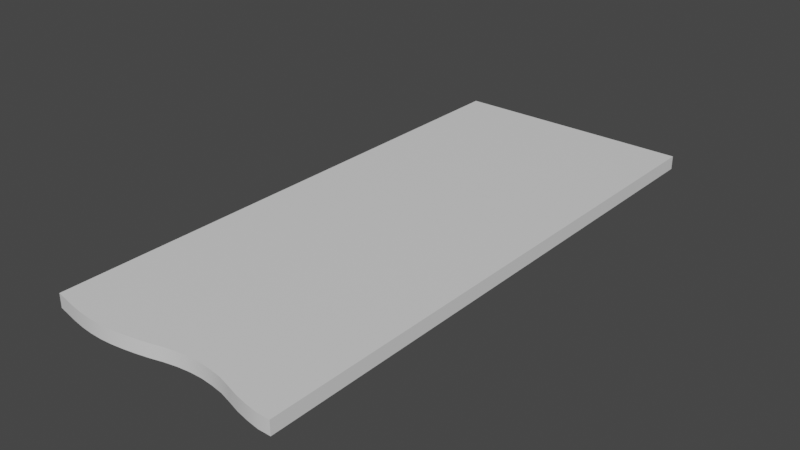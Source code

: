 # Source: 02top.blend  (saved by Blender 3.3.6; exported with 4.5.12 LTS)
import bpy
from mathutils import Matrix  # noqa: F401  (used for matrix-valued properties, if any)

bpy.ops.wm.read_factory_settings(use_empty=True)
scene = bpy.context.scene
scene.name = 'Scene'

# ---- collections
col_collection = bpy.data.collections.new('Collection'); scene.collection.children.link(col_collection)

# ---- materials (node trees are filled in below, after node groups)
mat_mat1 = bpy.data.materials.new('mat1')
mat_mat1.alpha_threshold = 0.0
mat_mat1.use_transparent_shadow = False
mat_mat1.roughness = 0.5
mat_mat1.line_color = (0.0, 0.0, 0.0, 1.0)

# ---- node groups
ng_auto_smooth = bpy.data.node_groups.new('Auto Smooth', 'GeometryNodeTree')
_s = ng_auto_smooth.interface.new_socket(name='Geometry', in_out='OUTPUT', socket_type='NodeSocketGeometry')
_s = ng_auto_smooth.interface.new_socket(name='Geometry', in_out='INPUT', socket_type='NodeSocketGeometry')
_s = ng_auto_smooth.interface.new_socket(name='Angle', in_out='INPUT', socket_type='NodeSocketFloat')
_s.subtype = 'ANGLE'
_s.min_value = 0.0
_s.max_value = 3.142
ng_auto_smooth.is_modifier = True
_N = ng_auto_smooth.nodes; _L = ng_auto_smooth.links
n0 = _N.new('NodeGroupOutput'); n0.name = 'Group Output'; n0.location = (480, -100)
n1 = _N.new('NodeGroupInput'); n1.name = 'Group Input'; n1.location = (-420, -300)
n2 = _N.new('NodeGroupInput'); n2.name = 'Group Input.001'; n2.location = (-60, -100)
n3 = _N.new('GeometryNodeSetShadeSmooth'); n3.name = 'Set Shade Smooth'; n3.location = (120, -100)
n3.domain = 'EDGE'
n4 = _N.new('GeometryNodeSetShadeSmooth'); n4.name = 'Set Shade Smooth.001'; n4.location = (300, -100)
n5 = _N.new('GeometryNodeInputMeshEdgeAngle'); n5.name = 'Edge Angle'; n5.location = (-420, -220)
n6 = _N.new('GeometryNodeInputEdgeSmooth'); n6.name = 'Is Edge Smooth'; n6.location = (-60, -160)
n7 = _N.new('GeometryNodeInputShadeSmooth'); n7.name = 'Is Face Smooth'; n7.location = (-240, -340)
n8 = _N.new('FunctionNodeBooleanMath'); n8.name = 'Boolean Math'; n8.location = (-60, -220)
n9 = _N.new('FunctionNodeCompare'); n9.name = 'Compare'; n9.location = (-240, -180)
n9.operation = 'LESS_EQUAL'
_L.new(n5.outputs[0], n9.inputs[0])
_L.new(n4.outputs[0], n0.inputs[0])
_L.new(n1.outputs[1], n9.inputs[1])
_L.new(n9.outputs[0], n8.inputs[0])
_L.new(n7.outputs[0], n8.inputs[1])
_L.new(n2.outputs[0], n3.inputs[0])
_L.new(n6.outputs[0], n3.inputs[1])
_L.new(n3.outputs[0], n4.inputs[0])
_L.new(n8.outputs[0], n3.inputs[2])
n0.is_active_output = True

# ---- material node trees
mat_mat1.use_nodes = True; mat_mat1.node_tree.nodes.clear()
_N = mat_mat1.node_tree.nodes; _L = mat_mat1.node_tree.links
n0 = _N.new('ShaderNodeOutputMaterial'); n0.name = 'Material Output'; n0.location = (300, 300)
n1 = _N.new('ShaderNodeBsdfPrincipled'); n1.name = 'Principled BSDF'; n1.location = (10, 300)
n1.distribution = 'GGX'
n1.subsurface_method = 'RANDOM_WALK_SKIN'
n1.inputs[3].default_value = 1.45
n1.inputs[27].default_value = (0.0, 0.0, 0.0, 1.0)
n1.inputs[28].default_value = 1.0
_L.new(n1.outputs[0], n0.inputs[0])
n0.is_active_output = True

# ---- world
world_world = bpy.data.worlds.new('World'); scene.world = world_world
world_world.use_nodes = True; world_world.node_tree.nodes.clear()
_N = world_world.node_tree.nodes; _L = world_world.node_tree.links
n0 = _N.new('ShaderNodeOutputWorld'); n0.name = 'World Output'; n0.location = (300, 300)
n1 = _N.new('ShaderNodeBackground'); n1.name = 'Background'; n1.location = (10, 300)
n1.inputs[0].default_value = (0.05088, 0.05088, 0.05088, 1.0)
_L.new(n1.outputs[0], n0.inputs[0])
n0.is_active_output = True
world_world.color = (0.05088, 0.05088, 0.05088)
world_world.use_sun_shadow = False
world_world.sun_shadow_jitter_overblur = 0.0

# ---- meshes
me_cube_005 = bpy.data.meshes.new('Cube.005')
me_cube_005.from_pydata([(-0.45, 0.0, 0.05), (-0.45, 0.0, 0.0), (0.45, 0.0, 0.05), (0.45, 0.0, 0.0), (-0.45, -2.036, 0.05), (-0.45, -2.036, 0.0), (0.4507, -2.067, 0.05), (0.4507, -2.067, 0.0), (-0.405, -2.045, 0.0), (-0.36, -2.054, 0.0), (-0.315, -2.061, 0.0), (-0.27, -2.065, 0.0), (-0.225, -2.066, 0.0), (-0.18, -2.063, 0.0), (-0.135, -2.057, 0.0), (-0.09, -2.049, 0.0), (-0.045, -2.039, 0.0), (-3.001e-05, -2.027, 0.0), (0.04482, -2.018, 0.0), (0.08958, -2.013, 0.0), (0.1343, -2.012, 0.0), (0.1791, -2.016, 0.0), (0.2241, -2.023, 0.0), (0.2694, -2.036, 0.0), (0.315, -2.05, 0.0), (0.3606, -2.06, 0.0), (0.4058, -2.067, 0.0), (-0.405, 0.0, 0.05), (-0.36, 0.0, 0.05), (-0.315, 0.0, 0.05), (-0.27, 0.0, 0.05), (-0.225, 0.0, 0.05), (-0.18, 0.0, 0.05), (-0.135, 0.0, 0.05), (-0.09, 0.0, 0.05), (-0.045, 0.0, 0.05), (0.0, 0.0, 0.05), (0.045, 0.0, 0.05), (0.09, 0.0, 0.05), (0.135, 0.0, 0.05), (0.18, 0.0, 0.05), (0.225, 0.0, 0.05), (0.27, 0.0, 0.05), (0.315, 0.0, 0.05), (0.36, 0.0, 0.05), (0.405, 0.0, 0.05), (0.4058, -2.067, 0.05), (0.3606, -2.06, 0.05), (0.315, -2.05, 0.05), (0.2694, -2.036, 0.05), (0.2241, -2.023, 0.05), (0.1791, -2.016, 0.05), (0.1343, -2.012, 0.05), (0.08958, -2.013, 0.05), (0.04482, -2.018, 0.05), (-3.001e-05, -2.027, 0.05), (-0.045, -2.039, 0.05), (-0.09, -2.049, 0.05), (-0.135, -2.057, 0.05), (-0.18, -2.063, 0.05), (-0.225, -2.066, 0.05), (-0.27, -2.065, 0.05), (-0.315, -2.061, 0.05), (-0.36, -2.054, 0.05), (-0.405, -2.045, 0.05), (0.405, 0.0, 0.0), (0.36, 0.0, 0.0), (0.315, 0.0, 0.0), (0.27, 0.0, 0.0), (0.225, 0.0, 0.0), (0.18, 0.0, 0.0), (0.135, 0.0, 0.0), (0.09, 0.0, 0.0), (0.045, 0.0, 0.0), (0.0, 0.0, 0.0), (-0.045, 0.0, 0.0), (-0.09, 0.0, 0.0), (-0.135, 0.0, 0.0), (-0.18, 0.0, 0.0), (-0.225, 0.0, 0.0), (-0.27, 0.0, 0.0), (-0.315, 0.0, 0.0), (-0.36, 0.0, 0.0), (-0.405, 0.0, 0.0)], [], [(45, 46, 6, 2), (3, 2, 6, 7), (8, 64, 4, 5), (26, 65, 3, 7), (65, 45, 2, 3), (5, 4, 0, 1), (1, 0, 27, 83), (83, 27, 28, 82), (82, 28, 29, 81), (81, 29, 30, 80), (80, 30, 31, 79), (79, 31, 32, 78), (78, 32, 33, 77), (77, 33, 34, 76), (76, 34, 35, 75), (75, 35, 36, 74), (74, 36, 37, 73), (73, 37, 38, 72), (72, 38, 39, 71), (71, 39, 40, 70), (70, 40, 41, 69), (69, 41, 42, 68), (68, 42, 43, 67), (67, 43, 44, 66), (66, 44, 45, 65), (5, 1, 83, 8), (8, 83, 82, 9), (9, 82, 81, 10), (10, 81, 80, 11), (11, 80, 79, 12), (12, 79, 78, 13), (13, 78, 77, 14), (14, 77, 76, 15), (15, 76, 75, 16), (16, 75, 74, 17), (17, 74, 73, 18), (18, 73, 72, 19), (19, 72, 71, 20), (20, 71, 70, 21), (21, 70, 69, 22), (22, 69, 68, 23), (23, 68, 67, 24), (24, 67, 66, 25), (25, 66, 65, 26), (7, 6, 46, 26), (26, 46, 47, 25), (25, 47, 48, 24), (24, 48, 49, 23), (23, 49, 50, 22), (22, 50, 51, 21), (21, 51, 52, 20), (20, 52, 53, 19), (19, 53, 54, 18), (18, 54, 55, 17), (17, 55, 56, 16), (16, 56, 57, 15), (15, 57, 58, 14), (14, 58, 59, 13), (13, 59, 60, 12), (12, 60, 61, 11), (11, 61, 62, 10), (10, 62, 63, 9), (9, 63, 64, 8), (0, 4, 64, 27), (27, 64, 63, 28), (28, 63, 62, 29), (29, 62, 61, 30), (30, 61, 60, 31), (31, 60, 59, 32), (32, 59, 58, 33), (33, 58, 57, 34), (34, 57, 56, 35), (35, 56, 55, 36), (36, 55, 54, 37), (37, 54, 53, 38), (38, 53, 52, 39), (39, 52, 51, 40), (40, 51, 50, 41), (41, 50, 49, 42), (42, 49, 48, 43), (43, 48, 47, 44), (44, 47, 46, 45)])
me_cube_005.polygons.foreach_set('use_smooth', [True] * 82)
_uv = me_cube_005.uv_layers.new(name='UVMap')
_uv.uv.foreach_set('vector', [0.4725, 0.0, 0.4725, 1.0, 0.45, 1.0, 0.45, 0.0, 0.95, 1.0, 0.925, 1.0, 0.925, 0.0, 0.95, 0.0, 0.975, 0.4725, 0.95, 0.4725, 0.95, 0.45, 0.975, 0.45, 0.0225, 0.0, 0.0225, 1.0, 0.0, 1.0, 0.0, 0.0, 0.975, 0.0225, 0.95, 0.0225, 0.95, 0.0, 0.975, 0.0, 0.925, 1.0, 0.9, 1.0, 0.9, 0.0, 0.925, 0.0, 0.975, 0.45, 0.95, 0.45, 0.95, 0.4275, 0.975, 0.4275, 0.975, 0.4275, 0.95, 0.4275, 0.95, 0.405, 0.975, 0.405, 0.975, 0.405, 0.95, 0.405, 0.95, 0.3825, 0.975, 0.3825, 0.975, 0.3825, 0.95, 0.3825, 0.95, 0.36, 0.975, 0.36, 0.975, 0.36, 0.95, 0.36, 0.95, 0.3375, 0.975, 0.3375, 0.975, 0.3375, 0.95, 0.3375, 0.95, 0.315, 0.975, 0.315, 0.975, 0.315, 0.95, 0.315, 0.95, 0.2925, 0.975, 0.2925, 0.975, 0.2925, 0.95, 0.2925, 0.95, 0.27, 0.975, 0.27, 0.975, 0.27, 0.95, 0.27, 0.95, 0.2475, 0.975, 0.2475, 0.975, 0.2475, 0.95, 0.2475, 0.95, 0.225, 0.975, 0.225, 0.975, 0.225, 0.95, 0.225, 0.95, 0.2025, 0.975, 0.2025, 0.975, 0.2025, 0.95, 0.2025, 0.95, 0.18, 0.975, 0.18, 0.975, 0.18, 0.95, 0.18, 0.95, 0.1575, 0.975, 0.1575, 0.975, 0.1575, 0.95, 0.1575, 0.95, 0.135, 0.975, 0.135, 0.975, 0.135, 0.95, 0.135, 0.95, 0.1125, 0.975, 0.1125, 0.975, 0.1125, 0.95, 0.1125, 0.95, 0.09, 0.975, 0.09, 0.975, 0.09, 0.95, 0.09, 0.95, 0.0675, 0.975, 0.0675, 0.975, 0.0675, 0.95, 0.0675, 0.95, 0.045, 0.975, 0.045, 0.975, 0.045, 0.95, 0.045, 0.95, 0.0225, 0.975, 0.0225, 0.45, 0.0, 0.45, 1.0, 0.4275, 1.0, 0.4275, 0.0, 0.4275, 0.0, 0.4275, 1.0, 0.405, 1.0, 0.405, 0.0, 0.405, 0.0, 0.405, 1.0, 0.3825, 1.0, 0.3825, 0.0, 0.3825, 0.0, 0.3825, 1.0, 0.36, 1.0, 0.36, 0.0, 0.36, 0.0, 0.36, 1.0, 0.3375, 1.0, 0.3375, 0.0, 0.3375, 0.0, 0.3375, 1.0, 0.315, 1.0, 0.315, 0.0, 0.315, 0.0, 0.315, 1.0, 0.2925, 1.0, 0.2925, 0.0, 0.2925, 0.0, 0.2925, 1.0, 0.27, 1.0, 0.27, 0.0, 0.27, 0.0, 0.27, 1.0, 0.2475, 1.0, 0.2475, 0.0, 0.2475, 0.0, 0.2475, 1.0, 0.225, 1.0, 0.225, 0.0, 0.225, 0.0, 0.225, 1.0, 0.2025, 1.0, 0.2025, 0.0, 0.2025, 0.0, 0.2025, 1.0, 0.18, 1.0, 0.18, 0.0, 0.18, 0.0, 0.18, 1.0, 0.1575, 1.0, 0.1575, 0.0, 0.1575, 0.0, 0.1575, 1.0, 0.135, 1.0, 0.135, 0.0, 0.135, 0.0, 0.135, 1.0, 0.1125, 1.0, 0.1125, 0.0, 0.1125, 0.0, 0.1125, 1.0, 0.09, 1.0, 0.09, 0.0, 0.09, 0.0, 0.09, 1.0, 0.0675, 1.0, 0.0675, 0.0, 0.0675, 0.0, 0.0675, 1.0, 0.045, 1.0, 0.045, 0.0, 0.045, 0.0, 0.045, 1.0, 0.0225, 1.0, 0.0225, 0.0, 0.975, 0.9, 0.95, 0.9, 0.95, 0.8775, 0.975, 0.8775, 0.975, 0.8775, 0.95, 0.8775, 0.95, 0.855, 0.975, 0.855, 0.975, 0.855, 0.95, 0.855, 0.95, 0.8325, 0.975, 0.8325, 0.975, 0.8325, 0.95, 0.8325, 0.95, 0.81, 0.975, 0.81, 0.975, 0.81, 0.95, 0.81, 0.95, 0.7875, 0.975, 0.7875, 0.975, 0.7875, 0.95, 0.7875, 0.95, 0.765, 0.975, 0.765, 0.975, 0.765, 0.95, 0.765, 0.95, 0.7425, 0.975, 0.7425, 0.975, 0.7425, 0.95, 0.7425, 0.95, 0.72, 0.975, 0.72, 0.975, 0.72, 0.95, 0.72, 0.95, 0.6975, 0.975, 0.6975, 0.975, 0.6975, 0.95, 0.6975, 0.95, 0.675, 0.975, 0.675, 0.975, 0.675, 0.95, 0.675, 0.95, 0.6525, 0.975, 0.6525, 0.975, 0.6525, 0.95, 0.6525, 0.95, 0.63, 0.975, 0.63, 0.975, 0.63, 0.95, 0.63, 0.95, 0.6075, 0.975, 0.6075, 0.975, 0.6075, 0.95, 0.6075, 0.95, 0.585, 0.975, 0.585, 0.975, 0.585, 0.95, 0.585, 0.95, 0.5625, 0.975, 0.5625, 0.975, 0.5625, 0.95, 0.5625, 0.95, 0.54, 0.975, 0.54, 0.975, 0.54, 0.95, 0.54, 0.95, 0.5175, 0.975, 0.5175, 0.975, 0.5175, 0.95, 0.5175, 0.95, 0.495, 0.975, 0.495, 0.975, 0.495, 0.95, 0.495, 0.95, 0.4725, 0.975, 0.4725, 0.9, 0.0, 0.9, 1.0, 0.8775, 1.0, 0.8775, 0.0, 0.8775, 0.0, 0.8775, 1.0, 0.855, 1.0, 0.855, 0.0, 0.855, 0.0, 0.855, 1.0, 0.8325, 1.0, 0.8325, 0.0, 0.8325, 0.0, 0.8325, 1.0, 0.81, 1.0, 0.81, 0.0, 0.81, 0.0, 0.81, 1.0, 0.7875, 1.0, 0.7875, 0.0, 0.7875, 0.0, 0.7875, 1.0, 0.765, 1.0, 0.765, 0.0, 0.765, 0.0, 0.765, 1.0, 0.7425, 1.0, 0.7425, 0.0, 0.7425, 0.0, 0.7425, 1.0, 0.72, 1.0, 0.72, 0.0, 0.72, 0.0, 0.72, 1.0, 0.6975, 1.0, 0.6975, 0.0, 0.6975, 0.0, 0.6975, 1.0, 0.675, 1.0, 0.675, 0.0, 0.675, 0.0, 0.675, 1.0, 0.6525, 1.0, 0.6525, 0.0, 0.6525, 0.0, 0.6525, 1.0, 0.63, 1.0, 0.63, 0.0, 0.63, 0.0, 0.63, 1.0, 0.6075, 1.0, 0.6075, 0.0, 0.6075, 0.0, 0.6075, 1.0, 0.585, 1.0, 0.585, 0.0, 0.585, 0.0, 0.585, 1.0, 0.5625, 1.0, 0.5625, 0.0, 0.5625, 0.0, 0.5625, 1.0, 0.54, 1.0, 0.54, 0.0, 0.54, 0.0, 0.54, 1.0, 0.5175, 1.0, 0.5175, 0.0, 0.5175, 0.0, 0.5175, 1.0, 0.495, 1.0, 0.495, 0.0, 0.495, 0.0, 0.495, 1.0, 0.4725, 1.0, 0.4725, 0.0])
me_cube_005.materials.append(mat_mat1)
me_cube_005.use_mirror_vertex_groups = False
me_cube_005.update()

# ---- objects
ob_2 = bpy.data.objects.new('2', me_cube_005)

# ---- transforms, parenting, visibility, modifiers, constraints
ob_2.location = (0.0, 0.0, 0.0)
ob_2.lock_rotations_4d = False
ob_2.empty_display_type = 'ARROWS'
ob_2.lineart.crease_threshold = 0.0
_m = ob_2.modifiers.new('Bevel', 'BEVEL')
_m.width = 0.005
_m.width_pct = 0.005
_m.segments = 5
_m.limit_method = 'WEIGHT'
_m = ob_2.modifiers.new('EdgeSplit', 'EDGE_SPLIT')
_m = ob_2.modifiers.new('Auto Smooth', 'NODES')
_m.node_group = ng_auto_smooth
_gi = [s.identifier for s in ng_auto_smooth.interface.items_tree if s.item_type == 'SOCKET' and s.in_out == 'INPUT']
_m[_gi[1]] = 0.5236  # Angle

# ---- collection membership
col_collection.objects.link(ob_2)

# ---- scene / render settings (as saved in the file)
scene.frame_start = 1; scene.frame_end = 250; scene.frame_set(1)
scene.render.engine = 'BLENDER_EEVEE_NEXT'
scene.cycles.sampling_pattern = 'TABULATED_SOBOL'
scene.cycles.use_light_tree = False
scene.view_settings.view_transform = 'Filmic'
bpy.context.view_layer.update()

# ---- added for rendering (the .blend has no active camera and no usable light): camera, sun
cam_auto = bpy.data.cameras.new('AutoCamera')
cam_auto.lens = 50.0
cam_auto.sensor_width = 36.0
cam_auto.clip_end = 1000.0
ob_auto_camera = bpy.data.objects.new('AutoCamera', cam_auto)
scene.collection.objects.link(ob_auto_camera)
ob_auto_camera.location = (2.08712, -3.53771, 1.69442)
ob_auto_camera.rotation_euler = (1.09748, -7.21219e-08, 0.694738)
scene.camera = ob_auto_camera
light_auto_sun = bpy.data.lights.new('AutoSun', 'SUN')
light_auto_sun.energy = 3.0
light_auto_sun.angle = 0.0523599
ob_auto_sun = bpy.data.objects.new('AutoSun', light_auto_sun)
scene.collection.objects.link(ob_auto_sun)
ob_auto_sun.rotation_euler = (0.872665, 0.174533, 0.523599)
bpy.context.view_layer.update()
